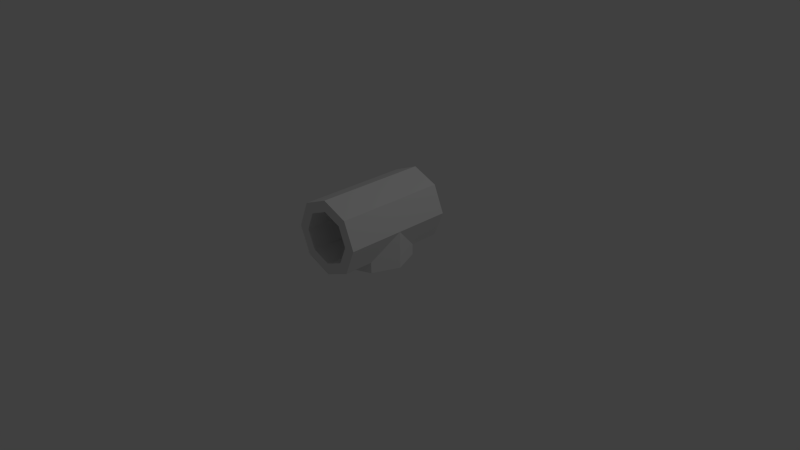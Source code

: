 # Source: MissileLauncher.blend  (saved by Blender 2.72.0; exported with 4.5.12 LTS)
import bpy
from mathutils import Matrix  # noqa: F401  (used for matrix-valued properties, if any)

bpy.ops.wm.read_factory_settings(use_empty=True)
scene = bpy.context.scene
scene.name = 'Scene'

# ---- collections
col_collection_1 = bpy.data.collections.new('Collection 1'); scene.collection.children.link(col_collection_1)

# ---- materials (node trees are filled in below, after node groups)
mat_multipliertwoblock = bpy.data.materials.new('MultiplierTwoBlock')
mat_multipliertwoblock.alpha_threshold = 0.0
mat_multipliertwoblock.use_transparent_shadow = False
mat_multipliertwoblock.roughness = 0.5

# ---- material node trees

# ---- world
world_world = bpy.data.worlds.new('World'); scene.world = world_world
world_world.color = (0.05088, 0.05088, 0.05088)
world_world.use_sun_shadow = False
world_world.sun_shadow_jitter_overblur = 0.0
world_world.cycles.sampling_method = 'MANUAL'
world_world.cycles.sample_map_resolution = 256

# ---- cameras
cam_camera = bpy.data.cameras.new('Camera')
cam_camera.clip_end = 100.0
cam_camera.lens = 35.0
cam_camera.sensor_width = 32.0
cam_camera.sensor_height = 18.0
cam_camera.ortho_scale = 7.314
cam_camera.dof.focus_distance = 0.0
cam_camera.dof.aperture_fstop = 128.0

# ---- lights
light_lamp = bpy.data.lights.new('Lamp', 'POINT')
light_lamp.transmission_factor = 0.0
light_lamp.cutoff_distance = 30.0
light_lamp.energy = 100.0
light_lamp.shadow_buffer_clip_start = 1.001
light_lamp.shadow_soft_size = 0.1
light_lamp.shadow_maximum_resolution = 0.006
light_lamp.use_absolute_resolution = True
light_lamp.cycles.use_multiple_importance_sampling = False

# ---- meshes
me_cylinder = bpy.data.meshes.new('Cylinder')
me_cylinder.from_pydata([(-5.478e-06, 1.0, 0.75), (5.478e-06, 1.0, -0.75), (-0.3536, 0.8536, 0.75), (-0.3535, 0.8536, -0.75), (-0.5, 0.5, 0.75), (-0.5, 0.5, -0.75), (-0.3536, 0.1464, 0.75), (-0.3535, 0.1464, -0.75), (-5.434e-06, -2.682e-06, 0.75), (5.521e-06, 2.682e-06, -0.75), (0.3535, 0.1464, 0.75), (0.3536, 0.1464, -0.75), (0.5, 0.5, 0.75), (0.5, 0.5, -0.75), (0.3535, 0.8536, 0.75), (0.3536, 0.8536, -0.75), (-3.652e-06, -1.788e-06, 0.5), (-3.652e-06, 0.001705, 0.5), (-0.3536, -1.264e-06, 0.3536), (-0.3536, 0.1493, 0.3536), (-0.5, 7.816e-14, -3.674e-06), (-0.5, 0.5, -1.864e-06), (-0.3536, 1.264e-06, -0.3536), (-0.3536, 0.1493, -0.3536), (3.695e-06, 1.788e-06, -0.5), (3.695e-06, 0.001709, -0.5), (0.3536, 1.264e-06, -0.3536), (0.3536, 0.1493, -0.3535), (0.5, -2.132e-14, 3.658e-06), (0.5, 0.5, 5.468e-06), (0.3536, -1.264e-06, 0.3536), (0.3536, 0.1493, 0.3536), (-5.478e-06, 0.8503, 0.75), (5.478e-06, 0.8503, -0.75), (-0.2477, 0.7477, 0.75), (-0.2477, 0.7477, -0.75), (-0.3503, 0.5, 0.75), (-0.3503, 0.5, -0.75), (-0.2477, 0.2523, 0.75), (-0.2477, 0.2523, -0.75), (-5.434e-06, 0.1497, 0.75), (5.521e-06, 0.1497, -0.75), (0.2477, 0.2523, 0.75), (0.2477, 0.2523, -0.75), (0.3503, 0.5, 0.75), (0.3503, 0.5, -0.75), (0.2477, 0.7477, 0.75), (0.2477, 0.7477, -0.75)], [], [(0, 1, 3, 2), (2, 3, 5, 4), (4, 5, 7, 6), (6, 7, 9, 8), (8, 9, 11, 10), (10, 11, 13, 12), (14, 15, 1, 0), (12, 13, 15, 14), (16, 17, 19, 18), (18, 19, 21, 20), (20, 21, 23, 22), (22, 23, 25, 24), (24, 25, 27, 26), (26, 27, 29, 28), (30, 31, 17, 16), (28, 29, 31, 30), (16, 18, 20, 22, 24, 26, 28, 30), (32, 34, 35, 33), (34, 36, 37, 35), (36, 38, 39, 37), (38, 40, 41, 39), (40, 42, 43, 41), (42, 44, 45, 43), (46, 32, 33, 47), (44, 46, 47, 45), (13, 45, 47, 15), (6, 38, 36, 4), (3, 35, 37, 5), (12, 44, 42, 10), (9, 41, 43, 11), (1, 33, 35, 3), (15, 47, 33, 1), (8, 40, 38, 6), (5, 37, 39, 7), (14, 46, 44, 12), (11, 43, 45, 13), (4, 36, 34, 2), (10, 42, 40, 8), (2, 34, 32, 0), (7, 39, 41, 9), (0, 32, 46, 14)])
me_cylinder.materials.append(mat_multipliertwoblock)
me_cylinder.use_remesh_preserve_volume = False
me_cylinder.use_remesh_preserve_attributes = False
me_cylinder.use_mirror_vertex_groups = False
me_cylinder.update()

# ---- objects
ob_cylinder = bpy.data.objects.new('Cylinder', me_cylinder)
ob_lamp = bpy.data.objects.new('Lamp', light_lamp)
ob_camera = bpy.data.objects.new('Camera', cam_camera)

# ---- transforms, parenting, visibility, modifiers, constraints
ob_cylinder.location = (0.0, 0.0, 0.0)
ob_cylinder.rotation_euler = (1.571, -0.0, -3.142)
ob_cylinder.lineart.crease_threshold = 0.0
ob_lamp.location = (4.076, 1.005, 5.904)
ob_lamp.rotation_euler = (0.6503, 0.05522, 1.866)
ob_lamp.lock_rotations_4d = False
ob_lamp.empty_display_type = 'ARROWS'
ob_lamp.color = (0.0, 0.0, 0.0, 0.0)
ob_lamp.lineart.crease_threshold = 0.0
ob_camera.location = (7.481, -6.508, 5.344)
ob_camera.rotation_euler = (1.109, 0.01082, 0.8149)
ob_camera.lock_rotations_4d = False
ob_camera.empty_display_type = 'ARROWS'
ob_camera.color = (0.0, 0.0, 0.0, 0.0)
ob_camera.display_type = 'WIRE'
ob_camera.lineart.crease_threshold = 0.0

# ---- collection membership
col_collection_1.objects.link(ob_cylinder)
col_collection_1.objects.link(ob_lamp)
col_collection_1.objects.link(ob_camera)

# ---- scene / render settings (as saved in the file)
scene.camera = ob_camera
scene.frame_start = 1; scene.frame_end = 250; scene.frame_set(3)
scene.render.engine = 'BLENDER_EEVEE_NEXT'
scene.render.resolution_percentage = 50
scene.render.dither_intensity = 0.0
scene.cycles.use_denoising = False
scene.cycles.samples = 10
scene.cycles.sampling_pattern = 'TABULATED_SOBOL'
scene.cycles.light_sampling_threshold = 0.0
scene.cycles.use_adaptive_sampling = False
scene.cycles.use_light_tree = False
scene.cycles.blur_glossy = 0.0
scene.cycles.pixel_filter_type = 'GAUSSIAN'
scene.cycles.sample_clamp_indirect = 0.0
scene.view_settings.view_transform = 'Standard'
bpy.context.view_layer.update()

